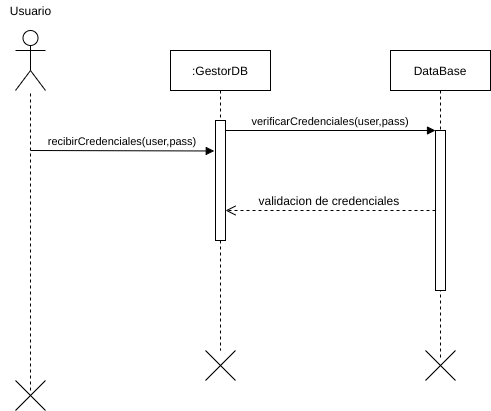

The diagram above was exported from draw.io. Its source (the exported page's mxGraphModel, read from the mxfile embedded in the PNG):
<mxGraphModel dx="1102" dy="426" grid="1" gridSize="10" guides="1" tooltips="1" connect="1" arrows="1" fold="1" page="1" pageScale="1" pageWidth="827" pageHeight="1169" math="0" shadow="0">
  <root>
    <mxCell id="QHCVEK7a_Y_bF-TeNqat-0" />
    <mxCell id="QHCVEK7a_Y_bF-TeNqat-1" parent="QHCVEK7a_Y_bF-TeNqat-0" />
    <mxCell id="ezQ_Mw5B405RZUS4OETs-0" value="" style="shape=umlActor;verticalLabelPosition=bottom;verticalAlign=top;html=1;outlineConnect=0;" parent="QHCVEK7a_Y_bF-TeNqat-1" vertex="1">
      <mxGeometry x="145" y="60" width="30" height="60" as="geometry" />
    </mxCell>
    <mxCell id="ezQ_Mw5B405RZUS4OETs-1" value="Usuario" style="text;html=1;align=center;verticalAlign=middle;resizable=0;points=[];autosize=1;" parent="QHCVEK7a_Y_bF-TeNqat-1" vertex="1">
      <mxGeometry x="130" y="30" width="60" height="20" as="geometry" />
    </mxCell>
    <mxCell id="ezQ_Mw5B405RZUS4OETs-2" value="" style="endArrow=none;dashed=1;html=1;" parent="QHCVEK7a_Y_bF-TeNqat-1" target="ezQ_Mw5B405RZUS4OETs-0" edge="1">
      <mxGeometry width="50" height="50" relative="1" as="geometry">
        <mxPoint x="160" y="420" as="sourcePoint" />
        <mxPoint x="190" y="150" as="targetPoint" />
      </mxGeometry>
    </mxCell>
    <mxCell id="S29LGzjSy8_O2fbdIybn-0" value=":GestorDB" style="shape=umlLifeline;perimeter=lifelinePerimeter;container=1;collapsible=0;recursiveResize=0;rounded=0;shadow=0;strokeWidth=1;" parent="QHCVEK7a_Y_bF-TeNqat-1" vertex="1">
      <mxGeometry x="300" y="80" width="100" height="300" as="geometry" />
    </mxCell>
    <mxCell id="S29LGzjSy8_O2fbdIybn-1" value="" style="points=[];perimeter=orthogonalPerimeter;rounded=0;shadow=0;strokeWidth=1;" parent="S29LGzjSy8_O2fbdIybn-0" vertex="1">
      <mxGeometry x="45" y="70" width="10" height="120" as="geometry" />
    </mxCell>
    <mxCell id="S29LGzjSy8_O2fbdIybn-2" value="DataBase" style="shape=umlLifeline;perimeter=lifelinePerimeter;container=1;collapsible=0;recursiveResize=0;rounded=0;shadow=0;strokeWidth=1;" parent="QHCVEK7a_Y_bF-TeNqat-1" vertex="1">
      <mxGeometry x="520" y="80" width="100" height="310" as="geometry" />
    </mxCell>
    <mxCell id="S29LGzjSy8_O2fbdIybn-3" value="" style="points=[];perimeter=orthogonalPerimeter;rounded=0;shadow=0;strokeWidth=1;" parent="S29LGzjSy8_O2fbdIybn-2" vertex="1">
      <mxGeometry x="45" y="80" width="10" height="160" as="geometry" />
    </mxCell>
    <mxCell id="S29LGzjSy8_O2fbdIybn-4" value="verificarCredenciales(user,pass)" style="verticalAlign=bottom;endArrow=block;entryX=0;entryY=0;shadow=0;strokeWidth=1;" parent="QHCVEK7a_Y_bF-TeNqat-1" source="S29LGzjSy8_O2fbdIybn-1" target="S29LGzjSy8_O2fbdIybn-3" edge="1">
      <mxGeometry relative="1" as="geometry">
        <mxPoint x="565" y="140" as="sourcePoint" />
      </mxGeometry>
    </mxCell>
    <mxCell id="S29LGzjSy8_O2fbdIybn-5" value="" style="verticalAlign=bottom;endArrow=open;dashed=1;endSize=8;shadow=0;strokeWidth=1;" parent="QHCVEK7a_Y_bF-TeNqat-1" source="S29LGzjSy8_O2fbdIybn-3" target="S29LGzjSy8_O2fbdIybn-1" edge="1">
      <mxGeometry relative="1" as="geometry">
        <mxPoint x="530" y="237" as="targetPoint" />
        <mxPoint x="359.9999999999999" y="276" as="sourcePoint" />
      </mxGeometry>
    </mxCell>
    <mxCell id="S29LGzjSy8_O2fbdIybn-6" value="recibirCredenciales(user,pass)" style="verticalAlign=bottom;endArrow=block;shadow=0;strokeWidth=1;entryX=-0.124;entryY=0.254;entryDx=0;entryDy=0;entryPerimeter=0;" parent="QHCVEK7a_Y_bF-TeNqat-1" target="S29LGzjSy8_O2fbdIybn-1" edge="1">
      <mxGeometry relative="1" as="geometry">
        <mxPoint x="160" y="180" as="sourcePoint" />
        <mxPoint x="310" y="180" as="targetPoint" />
      </mxGeometry>
    </mxCell>
    <mxCell id="S29LGzjSy8_O2fbdIybn-8" value="validacion de credenciales&amp;nbsp;" style="text;html=1;align=center;verticalAlign=middle;resizable=0;points=[];autosize=1;" parent="QHCVEK7a_Y_bF-TeNqat-1" vertex="1">
      <mxGeometry x="380" y="220" width="160" height="20" as="geometry" />
    </mxCell>
    <mxCell id="yrMTvFGbdYph5WGk0DwC-1" value="" style="shape=umlDestroy;" parent="QHCVEK7a_Y_bF-TeNqat-1" vertex="1">
      <mxGeometry x="145" y="410" width="30" height="30" as="geometry" />
    </mxCell>
    <mxCell id="yrMTvFGbdYph5WGk0DwC-2" value="" style="shape=umlDestroy;" parent="QHCVEK7a_Y_bF-TeNqat-1" vertex="1">
      <mxGeometry x="335" y="380" width="30" height="30" as="geometry" />
    </mxCell>
    <mxCell id="yrMTvFGbdYph5WGk0DwC-3" value="" style="shape=umlDestroy;" parent="QHCVEK7a_Y_bF-TeNqat-1" vertex="1">
      <mxGeometry x="555" y="380" width="30" height="30" as="geometry" />
    </mxCell>
  </root>
</mxGraphModel>